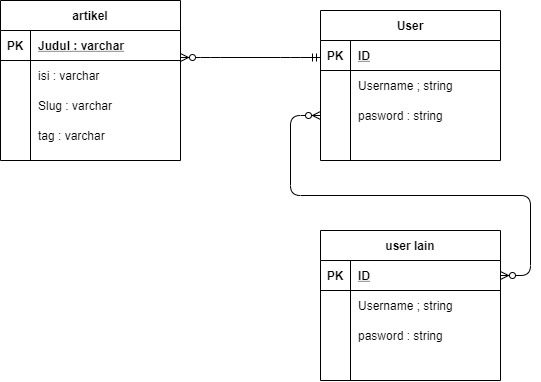

The diagram above was exported from draw.io. Its source (the exported page's mxGraphModel, read from the mxfile embedded in the PNG):
<mxGraphModel dx="1021" dy="541" grid="1" gridSize="10" guides="1" tooltips="1" connect="1" arrows="1" fold="1" page="1" pageScale="1" pageWidth="850" pageHeight="1100" math="0" shadow="0">
  <root>
    <mxCell id="0" />
    <mxCell id="1" parent="0" />
    <mxCell id="UAEUS7o9LcC5BEn9nZz_-24" value="artikel" style="shape=table;startSize=30;container=1;collapsible=1;childLayout=tableLayout;fixedRows=1;rowLines=0;fontStyle=1;align=center;resizeLast=1;" parent="1" vertex="1">
      <mxGeometry x="100" y="140" width="180" height="160" as="geometry" />
    </mxCell>
    <mxCell id="UAEUS7o9LcC5BEn9nZz_-25" value="" style="shape=partialRectangle;collapsible=0;dropTarget=0;pointerEvents=0;fillColor=none;top=0;left=0;bottom=1;right=0;points=[[0,0.5],[1,0.5]];portConstraint=eastwest;" parent="UAEUS7o9LcC5BEn9nZz_-24" vertex="1">
      <mxGeometry y="30" width="180" height="30" as="geometry" />
    </mxCell>
    <mxCell id="UAEUS7o9LcC5BEn9nZz_-26" value="PK" style="shape=partialRectangle;connectable=0;fillColor=none;top=0;left=0;bottom=0;right=0;fontStyle=1;overflow=hidden;" parent="UAEUS7o9LcC5BEn9nZz_-25" vertex="1">
      <mxGeometry width="30" height="30" as="geometry" />
    </mxCell>
    <mxCell id="UAEUS7o9LcC5BEn9nZz_-27" value="Judul : varchar" style="shape=partialRectangle;connectable=0;fillColor=none;top=0;left=0;bottom=0;right=0;align=left;spacingLeft=6;fontStyle=5;overflow=hidden;" parent="UAEUS7o9LcC5BEn9nZz_-25" vertex="1">
      <mxGeometry x="30" width="150" height="30" as="geometry" />
    </mxCell>
    <mxCell id="UAEUS7o9LcC5BEn9nZz_-28" value="" style="shape=partialRectangle;collapsible=0;dropTarget=0;pointerEvents=0;fillColor=none;top=0;left=0;bottom=0;right=0;points=[[0,0.5],[1,0.5]];portConstraint=eastwest;" parent="UAEUS7o9LcC5BEn9nZz_-24" vertex="1">
      <mxGeometry y="60" width="180" height="30" as="geometry" />
    </mxCell>
    <mxCell id="UAEUS7o9LcC5BEn9nZz_-29" value="" style="shape=partialRectangle;connectable=0;fillColor=none;top=0;left=0;bottom=0;right=0;editable=1;overflow=hidden;" parent="UAEUS7o9LcC5BEn9nZz_-28" vertex="1">
      <mxGeometry width="30" height="30" as="geometry" />
    </mxCell>
    <mxCell id="UAEUS7o9LcC5BEn9nZz_-30" value="isi : varchar" style="shape=partialRectangle;connectable=0;fillColor=none;top=0;left=0;bottom=0;right=0;align=left;spacingLeft=6;overflow=hidden;" parent="UAEUS7o9LcC5BEn9nZz_-28" vertex="1">
      <mxGeometry x="30" width="150" height="30" as="geometry" />
    </mxCell>
    <mxCell id="UAEUS7o9LcC5BEn9nZz_-31" value="" style="shape=partialRectangle;collapsible=0;dropTarget=0;pointerEvents=0;fillColor=none;top=0;left=0;bottom=0;right=0;points=[[0,0.5],[1,0.5]];portConstraint=eastwest;" parent="UAEUS7o9LcC5BEn9nZz_-24" vertex="1">
      <mxGeometry y="90" width="180" height="30" as="geometry" />
    </mxCell>
    <mxCell id="UAEUS7o9LcC5BEn9nZz_-32" value="" style="shape=partialRectangle;connectable=0;fillColor=none;top=0;left=0;bottom=0;right=0;editable=1;overflow=hidden;" parent="UAEUS7o9LcC5BEn9nZz_-31" vertex="1">
      <mxGeometry width="30" height="30" as="geometry" />
    </mxCell>
    <mxCell id="UAEUS7o9LcC5BEn9nZz_-33" value="Slug : varchar" style="shape=partialRectangle;connectable=0;fillColor=none;top=0;left=0;bottom=0;right=0;align=left;spacingLeft=6;overflow=hidden;" parent="UAEUS7o9LcC5BEn9nZz_-31" vertex="1">
      <mxGeometry x="30" width="150" height="30" as="geometry" />
    </mxCell>
    <mxCell id="UAEUS7o9LcC5BEn9nZz_-34" value="" style="shape=partialRectangle;collapsible=0;dropTarget=0;pointerEvents=0;fillColor=none;top=0;left=0;bottom=0;right=0;points=[[0,0.5],[1,0.5]];portConstraint=eastwest;" parent="UAEUS7o9LcC5BEn9nZz_-24" vertex="1">
      <mxGeometry y="120" width="180" height="30" as="geometry" />
    </mxCell>
    <mxCell id="UAEUS7o9LcC5BEn9nZz_-35" value="" style="shape=partialRectangle;connectable=0;fillColor=none;top=0;left=0;bottom=0;right=0;editable=1;overflow=hidden;" parent="UAEUS7o9LcC5BEn9nZz_-34" vertex="1">
      <mxGeometry width="30" height="30" as="geometry" />
    </mxCell>
    <mxCell id="UAEUS7o9LcC5BEn9nZz_-36" value="tag : varchar" style="shape=partialRectangle;connectable=0;fillColor=none;top=0;left=0;bottom=0;right=0;align=left;spacingLeft=6;overflow=hidden;" parent="UAEUS7o9LcC5BEn9nZz_-34" vertex="1">
      <mxGeometry x="30" width="150" height="30" as="geometry" />
    </mxCell>
    <mxCell id="UAEUS7o9LcC5BEn9nZz_-67" value="" style="edgeStyle=entityRelationEdgeStyle;fontSize=12;html=1;endArrow=ERmandOne;startArrow=ERzeroToMany;entryX=0;entryY=-0.1;entryDx=0;entryDy=0;entryPerimeter=0;startFill=1;endFill=0;exitX=1;exitY=-0.1;exitDx=0;exitDy=0;exitPerimeter=0;" parent="1" source="UAEUS7o9LcC5BEn9nZz_-28" edge="1">
      <mxGeometry width="100" height="100" relative="1" as="geometry">
        <mxPoint x="290" y="197" as="sourcePoint" />
        <mxPoint x="420" y="197" as="targetPoint" />
      </mxGeometry>
    </mxCell>
    <mxCell id="UUjIKPu505Ak3u0-Ed3a-1" value="User" style="shape=table;startSize=30;container=1;collapsible=1;childLayout=tableLayout;fixedRows=1;rowLines=0;fontStyle=1;align=center;resizeLast=1;" vertex="1" parent="1">
      <mxGeometry x="420" y="150" width="180" height="150" as="geometry" />
    </mxCell>
    <mxCell id="UUjIKPu505Ak3u0-Ed3a-2" value="" style="shape=partialRectangle;collapsible=0;dropTarget=0;pointerEvents=0;fillColor=none;top=0;left=0;bottom=1;right=0;points=[[0,0.5],[1,0.5]];portConstraint=eastwest;" vertex="1" parent="UUjIKPu505Ak3u0-Ed3a-1">
      <mxGeometry y="30" width="180" height="30" as="geometry" />
    </mxCell>
    <mxCell id="UUjIKPu505Ak3u0-Ed3a-3" value="PK" style="shape=partialRectangle;connectable=0;fillColor=none;top=0;left=0;bottom=0;right=0;fontStyle=1;overflow=hidden;" vertex="1" parent="UUjIKPu505Ak3u0-Ed3a-2">
      <mxGeometry width="30" height="30" as="geometry" />
    </mxCell>
    <mxCell id="UUjIKPu505Ak3u0-Ed3a-4" value="ID" style="shape=partialRectangle;connectable=0;fillColor=none;top=0;left=0;bottom=0;right=0;align=left;spacingLeft=6;fontStyle=5;overflow=hidden;" vertex="1" parent="UUjIKPu505Ak3u0-Ed3a-2">
      <mxGeometry x="30" width="150" height="30" as="geometry" />
    </mxCell>
    <mxCell id="UUjIKPu505Ak3u0-Ed3a-5" value="" style="shape=partialRectangle;collapsible=0;dropTarget=0;pointerEvents=0;fillColor=none;top=0;left=0;bottom=0;right=0;points=[[0,0.5],[1,0.5]];portConstraint=eastwest;" vertex="1" parent="UUjIKPu505Ak3u0-Ed3a-1">
      <mxGeometry y="60" width="180" height="30" as="geometry" />
    </mxCell>
    <mxCell id="UUjIKPu505Ak3u0-Ed3a-6" value="" style="shape=partialRectangle;connectable=0;fillColor=none;top=0;left=0;bottom=0;right=0;editable=1;overflow=hidden;" vertex="1" parent="UUjIKPu505Ak3u0-Ed3a-5">
      <mxGeometry width="30" height="30" as="geometry" />
    </mxCell>
    <mxCell id="UUjIKPu505Ak3u0-Ed3a-7" value="Username ; string" style="shape=partialRectangle;connectable=0;fillColor=none;top=0;left=0;bottom=0;right=0;align=left;spacingLeft=6;overflow=hidden;" vertex="1" parent="UUjIKPu505Ak3u0-Ed3a-5">
      <mxGeometry x="30" width="150" height="30" as="geometry" />
    </mxCell>
    <mxCell id="UUjIKPu505Ak3u0-Ed3a-8" value="" style="shape=partialRectangle;collapsible=0;dropTarget=0;pointerEvents=0;fillColor=none;top=0;left=0;bottom=0;right=0;points=[[0,0.5],[1,0.5]];portConstraint=eastwest;" vertex="1" parent="UUjIKPu505Ak3u0-Ed3a-1">
      <mxGeometry y="90" width="180" height="30" as="geometry" />
    </mxCell>
    <mxCell id="UUjIKPu505Ak3u0-Ed3a-9" value="" style="shape=partialRectangle;connectable=0;fillColor=none;top=0;left=0;bottom=0;right=0;editable=1;overflow=hidden;" vertex="1" parent="UUjIKPu505Ak3u0-Ed3a-8">
      <mxGeometry width="30" height="30" as="geometry" />
    </mxCell>
    <mxCell id="UUjIKPu505Ak3u0-Ed3a-10" value="pasword : string" style="shape=partialRectangle;connectable=0;fillColor=none;top=0;left=0;bottom=0;right=0;align=left;spacingLeft=6;overflow=hidden;" vertex="1" parent="UUjIKPu505Ak3u0-Ed3a-8">
      <mxGeometry x="30" width="150" height="30" as="geometry" />
    </mxCell>
    <mxCell id="UUjIKPu505Ak3u0-Ed3a-11" value="" style="shape=partialRectangle;collapsible=0;dropTarget=0;pointerEvents=0;fillColor=none;top=0;left=0;bottom=0;right=0;points=[[0,0.5],[1,0.5]];portConstraint=eastwest;" vertex="1" parent="UUjIKPu505Ak3u0-Ed3a-1">
      <mxGeometry y="120" width="180" height="30" as="geometry" />
    </mxCell>
    <mxCell id="UUjIKPu505Ak3u0-Ed3a-12" value="" style="shape=partialRectangle;connectable=0;fillColor=none;top=0;left=0;bottom=0;right=0;editable=1;overflow=hidden;" vertex="1" parent="UUjIKPu505Ak3u0-Ed3a-11">
      <mxGeometry width="30" height="30" as="geometry" />
    </mxCell>
    <mxCell id="UUjIKPu505Ak3u0-Ed3a-13" value="" style="shape=partialRectangle;connectable=0;fillColor=none;top=0;left=0;bottom=0;right=0;align=left;spacingLeft=6;overflow=hidden;" vertex="1" parent="UUjIKPu505Ak3u0-Ed3a-11">
      <mxGeometry x="30" width="150" height="30" as="geometry" />
    </mxCell>
    <mxCell id="UUjIKPu505Ak3u0-Ed3a-27" value="" style="edgeStyle=entityRelationEdgeStyle;fontSize=12;html=1;endArrow=ERzeroToMany;endFill=1;startArrow=ERzeroToMany;exitX=1;exitY=0.5;exitDx=0;exitDy=0;entryX=0;entryY=0.5;entryDx=0;entryDy=0;" edge="1" parent="1" source="UUjIKPu505Ak3u0-Ed3a-15" target="UUjIKPu505Ak3u0-Ed3a-8">
      <mxGeometry width="100" height="100" relative="1" as="geometry">
        <mxPoint x="350" y="430" as="sourcePoint" />
        <mxPoint x="520" y="310" as="targetPoint" />
      </mxGeometry>
    </mxCell>
    <mxCell id="UUjIKPu505Ak3u0-Ed3a-14" value="user lain" style="shape=table;startSize=30;container=1;collapsible=1;childLayout=tableLayout;fixedRows=1;rowLines=0;fontStyle=1;align=center;resizeLast=1;" vertex="1" parent="1">
      <mxGeometry x="420" y="370" width="180" height="150" as="geometry" />
    </mxCell>
    <mxCell id="UUjIKPu505Ak3u0-Ed3a-15" value="" style="shape=partialRectangle;collapsible=0;dropTarget=0;pointerEvents=0;fillColor=none;top=0;left=0;bottom=1;right=0;points=[[0,0.5],[1,0.5]];portConstraint=eastwest;" vertex="1" parent="UUjIKPu505Ak3u0-Ed3a-14">
      <mxGeometry y="30" width="180" height="30" as="geometry" />
    </mxCell>
    <mxCell id="UUjIKPu505Ak3u0-Ed3a-16" value="PK" style="shape=partialRectangle;connectable=0;fillColor=none;top=0;left=0;bottom=0;right=0;fontStyle=1;overflow=hidden;" vertex="1" parent="UUjIKPu505Ak3u0-Ed3a-15">
      <mxGeometry width="30" height="30" as="geometry" />
    </mxCell>
    <mxCell id="UUjIKPu505Ak3u0-Ed3a-17" value="ID" style="shape=partialRectangle;connectable=0;fillColor=none;top=0;left=0;bottom=0;right=0;align=left;spacingLeft=6;fontStyle=5;overflow=hidden;" vertex="1" parent="UUjIKPu505Ak3u0-Ed3a-15">
      <mxGeometry x="30" width="150" height="30" as="geometry" />
    </mxCell>
    <mxCell id="UUjIKPu505Ak3u0-Ed3a-18" value="" style="shape=partialRectangle;collapsible=0;dropTarget=0;pointerEvents=0;fillColor=none;top=0;left=0;bottom=0;right=0;points=[[0,0.5],[1,0.5]];portConstraint=eastwest;" vertex="1" parent="UUjIKPu505Ak3u0-Ed3a-14">
      <mxGeometry y="60" width="180" height="30" as="geometry" />
    </mxCell>
    <mxCell id="UUjIKPu505Ak3u0-Ed3a-19" value="" style="shape=partialRectangle;connectable=0;fillColor=none;top=0;left=0;bottom=0;right=0;editable=1;overflow=hidden;" vertex="1" parent="UUjIKPu505Ak3u0-Ed3a-18">
      <mxGeometry width="30" height="30" as="geometry" />
    </mxCell>
    <mxCell id="UUjIKPu505Ak3u0-Ed3a-20" value="Username ; string" style="shape=partialRectangle;connectable=0;fillColor=none;top=0;left=0;bottom=0;right=0;align=left;spacingLeft=6;overflow=hidden;" vertex="1" parent="UUjIKPu505Ak3u0-Ed3a-18">
      <mxGeometry x="30" width="150" height="30" as="geometry" />
    </mxCell>
    <mxCell id="UUjIKPu505Ak3u0-Ed3a-21" value="" style="shape=partialRectangle;collapsible=0;dropTarget=0;pointerEvents=0;fillColor=none;top=0;left=0;bottom=0;right=0;points=[[0,0.5],[1,0.5]];portConstraint=eastwest;" vertex="1" parent="UUjIKPu505Ak3u0-Ed3a-14">
      <mxGeometry y="90" width="180" height="30" as="geometry" />
    </mxCell>
    <mxCell id="UUjIKPu505Ak3u0-Ed3a-22" value="" style="shape=partialRectangle;connectable=0;fillColor=none;top=0;left=0;bottom=0;right=0;editable=1;overflow=hidden;" vertex="1" parent="UUjIKPu505Ak3u0-Ed3a-21">
      <mxGeometry width="30" height="30" as="geometry" />
    </mxCell>
    <mxCell id="UUjIKPu505Ak3u0-Ed3a-23" value="pasword : string" style="shape=partialRectangle;connectable=0;fillColor=none;top=0;left=0;bottom=0;right=0;align=left;spacingLeft=6;overflow=hidden;" vertex="1" parent="UUjIKPu505Ak3u0-Ed3a-21">
      <mxGeometry x="30" width="150" height="30" as="geometry" />
    </mxCell>
    <mxCell id="UUjIKPu505Ak3u0-Ed3a-24" value="" style="shape=partialRectangle;collapsible=0;dropTarget=0;pointerEvents=0;fillColor=none;top=0;left=0;bottom=0;right=0;points=[[0,0.5],[1,0.5]];portConstraint=eastwest;" vertex="1" parent="UUjIKPu505Ak3u0-Ed3a-14">
      <mxGeometry y="120" width="180" height="30" as="geometry" />
    </mxCell>
    <mxCell id="UUjIKPu505Ak3u0-Ed3a-25" value="" style="shape=partialRectangle;connectable=0;fillColor=none;top=0;left=0;bottom=0;right=0;editable=1;overflow=hidden;" vertex="1" parent="UUjIKPu505Ak3u0-Ed3a-24">
      <mxGeometry width="30" height="30" as="geometry" />
    </mxCell>
    <mxCell id="UUjIKPu505Ak3u0-Ed3a-26" value="" style="shape=partialRectangle;connectable=0;fillColor=none;top=0;left=0;bottom=0;right=0;align=left;spacingLeft=6;overflow=hidden;" vertex="1" parent="UUjIKPu505Ak3u0-Ed3a-24">
      <mxGeometry x="30" width="150" height="30" as="geometry" />
    </mxCell>
  </root>
</mxGraphModel>